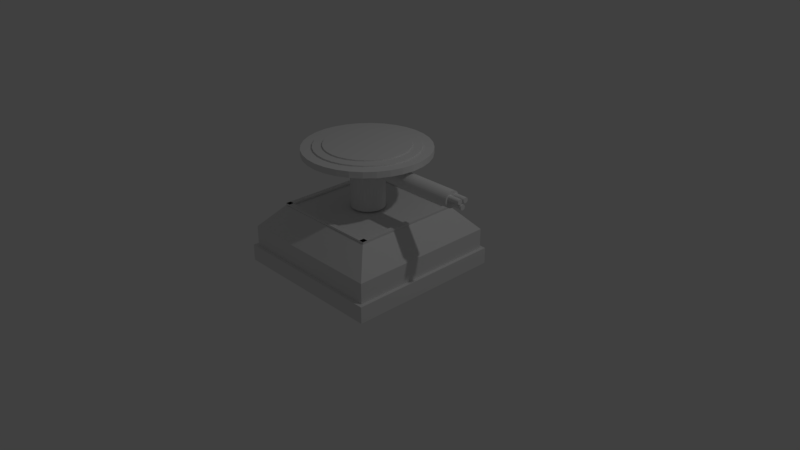 # Source: plateBasic.blend  (saved by Blender 2.78.0; exported with 4.5.12 LTS)
import bpy
from mathutils import Matrix  # noqa: F401  (used for matrix-valued properties, if any)

bpy.ops.wm.read_factory_settings(use_empty=True)
scene = bpy.context.scene
scene.name = 'Scene'

# ---- collections
col_collection_1 = bpy.data.collections.new('Collection 1'); scene.collection.children.link(col_collection_1)

# ---- materials (node trees are filled in below, after node groups)
mat_material = bpy.data.materials.new('Material')
mat_material.alpha_threshold = 0.0
mat_material.use_transparent_shadow = False
mat_material.roughness = 0.5
mat_material.line_color = (0.0, 0.0, 0.0, 1.0)

# ---- material node trees

# ---- world
world_world = bpy.data.worlds.new('World'); scene.world = world_world
world_world.color = (0.05088, 0.05088, 0.05088)
world_world.use_sun_shadow = False
world_world.sun_shadow_jitter_overblur = 0.0
world_world.cycles.sampling_method = 'MANUAL'

# ---- cameras
cam_camera = bpy.data.cameras.new('Camera')
cam_camera.clip_end = 100.0
cam_camera.lens = 35.0
cam_camera.sensor_width = 32.0
cam_camera.sensor_height = 18.0
cam_camera.ortho_scale = 7.314
cam_camera.dof.focus_distance = 0.0
cam_camera.dof.aperture_fstop = 128.0

# ---- lights
light_lamp = bpy.data.lights.new('Lamp', 'POINT')
light_lamp.transmission_factor = 0.0
light_lamp.cutoff_distance = 30.0
light_lamp.energy = 100.0
light_lamp.shadow_buffer_clip_start = 1.001
light_lamp.shadow_soft_size = 0.1
light_lamp.shadow_maximum_resolution = 0.006
light_lamp.use_absolute_resolution = True

# ---- meshes
me_cube = bpy.data.meshes.new('Cube')
me_cube.from_pydata([(1.0, 1.0, -1.0), (1.0, -1.0, -1.0), (-1.0, -1.0, -1.0), (-1.0, 1.0, -1.0), (0.7313, 0.7313, 2.297), (1.0, 1.0, 0.7313), (0.7313, -0.7313, 2.297), (1.0, -1.0, 0.7313), (-0.7313, -0.7313, 2.297), (-1.0, -1.0, 0.7313), (-0.7313, 0.7313, 2.297), (-1.0, 1.0, 0.7313)], [], [(0, 1, 2, 3), (1, 7, 9, 2), (4, 10, 8, 6), (2, 9, 11, 3), (0, 5, 7, 1), (4, 6, 7, 5), (5, 11, 10, 4), (6, 8, 9, 7), (8, 10, 11, 9), (5, 0, 3, 11)])
me_cube.materials.append(mat_material)
me_cube.use_remesh_preserve_volume = False
me_cube.use_remesh_preserve_attributes = False
me_cube.use_mirror_vertex_groups = False
me_cube.update()
me_cylinder_006 = bpy.data.meshes.new('Cylinder.006')
me_cylinder_006.from_pydata([(2.366, -0.01103, -2.77), (2.079, -0.01103, -2.77), (2.366, -0.01199, -2.883), (2.079, -0.01199, -2.883), (2.366, -0.01485, -2.991), (2.079, -0.01485, -2.991), (2.366, -0.0195, -3.091), (2.079, -0.0195, -3.091), (2.366, -0.02575, -3.178), (2.079, -0.02575, -3.178), (2.366, -0.03337, -3.25), (2.079, -0.03337, -3.25), (2.366, -0.04206, -3.304), (2.079, -0.04206, -3.304), (2.366, -0.05149, -3.336), (2.079, -0.05149, -3.336), (2.366, -0.06129, -3.347), (2.079, -0.06129, -3.347), (2.366, -0.0711, -3.336), (2.079, -0.0711, -3.336), (2.366, -0.08053, -3.304), (2.079, -0.08053, -3.304), (2.366, -0.08922, -3.25), (2.079, -0.08922, -3.25), (2.366, -0.09684, -3.178), (2.079, -0.09684, -3.178), (2.366, -0.1031, -3.091), (2.079, -0.1031, -3.091), (2.366, -0.1077, -2.991), (2.079, -0.1077, -2.991), (2.366, -0.1106, -2.883), (2.079, -0.1106, -2.883), (2.366, -0.1116, -2.77), (2.079, -0.1116, -2.77), (2.366, -0.1106, -2.658), (2.079, -0.1106, -2.658), (2.366, -0.1077, -2.549), (2.079, -0.1077, -2.549), (2.366, -0.1031, -2.449), (2.079, -0.1031, -2.449), (2.366, -0.09684, -2.362), (2.079, -0.09684, -2.362), (2.366, -0.08922, -2.29), (2.079, -0.08922, -2.29), (2.366, -0.08053, -2.237), (2.079, -0.08053, -2.237), (2.366, -0.0711, -2.204), (2.079, -0.0711, -2.204), (2.366, -0.06129, -2.193), (2.079, -0.06129, -2.193), (2.366, -0.05149, -2.204), (2.079, -0.05149, -2.204), (2.366, -0.04206, -2.237), (2.079, -0.04206, -2.237), (2.366, -0.03337, -2.29), (2.079, -0.03337, -2.29), (2.366, -0.02575, -2.362), (2.079, -0.02575, -2.362), (2.366, -0.0195, -2.449), (2.079, -0.0195, -2.449), (2.366, -0.01485, -2.549), (2.079, -0.01485, -2.549), (2.366, -0.01199, -2.658), (2.079, -0.01199, -2.658), (0.0, 1.0, -1.0), (0.0, 1.0, 1.0), (0.1951, 0.9808, -1.0), (0.1951, 0.9808, 1.0), (0.3827, 0.9239, -1.0), (0.3827, 0.9239, 1.0), (0.5556, 0.8315, -1.0), (0.5556, 0.8315, 1.0), (0.7071, 0.7071, -1.0), (0.7071, 0.7071, 1.0), (0.8315, 0.5556, -1.0), (0.8315, 0.5556, 1.0), (0.9239, 0.3827, -1.0), (0.9239, 0.3827, 1.0), (0.9808, 0.1951, -1.0), (0.9808, 0.1951, 1.0), (1.0, 7.55e-08, -1.0), (1.0, 7.55e-08, 1.0), (0.9808, -0.1951, -1.0), (0.9808, -0.1951, 1.0), (0.9239, -0.3827, -1.0), (0.9239, -0.3827, 1.0), (0.8315, -0.5556, -1.0), (0.8315, -0.5556, 1.0), (0.7071, -0.7071, -1.0), (0.7071, -0.7071, 1.0), (0.5556, -0.8315, -1.0), (0.5556, -0.8315, 1.0), (0.3827, -0.9239, -1.0), (0.3827, -0.9239, 1.0), (0.1951, -0.9808, -1.0), (0.1951, -0.9808, 1.0), (-3.258e-07, -1.0, -1.0), (-3.258e-07, -1.0, 1.0), (-0.1951, -0.9808, -1.0), (-0.1951, -0.9808, 1.0), (-0.3827, -0.9239, -1.0), (-0.3827, -0.9239, 1.0), (-0.5556, -0.8315, -1.0), (-0.5556, -0.8315, 1.0), (-0.7071, -0.7071, -1.0), (-0.7071, -0.7071, 1.0), (-0.8315, -0.5556, -1.0), (-0.8315, -0.5556, 1.0), (-0.9239, -0.3827, -1.0), (-0.9239, -0.3827, 1.0), (-0.9808, -0.1951, -1.0), (-0.9808, -0.1951, 1.0), (-1.0, 9.656e-07, -1.0), (-1.0, 9.656e-07, 1.0), (-0.9808, 0.1951, -1.0), (-0.9808, 0.1951, 1.0), (-0.9239, 0.3827, -1.0), (-0.9239, 0.3827, 1.0), (-0.8315, 0.5556, -1.0), (-0.8315, 0.5556, 1.0), (-0.7071, 0.7071, -1.0), (-0.7071, 0.7071, 1.0), (-0.5556, 0.8315, -1.0), (-0.5556, 0.8315, 1.0), (-0.3827, 0.9239, -1.0), (-0.3827, 0.9239, 1.0), (-0.1951, 0.9808, -1.0), (-0.1951, 0.9808, 1.0), (2.369, 0.1186, -2.831), (2.082, 0.1186, -2.831), (2.369, 0.1176, -2.943), (2.082, 0.1176, -2.943), (2.369, 0.1147, -3.052), (2.082, 0.1147, -3.052), (2.369, 0.1101, -3.152), (2.082, 0.1101, -3.152), (2.369, 0.1038, -3.239), (2.082, 0.1038, -3.239), (2.369, 0.09622, -3.311), (2.082, 0.09622, -3.311), (2.369, 0.08753, -3.364), (2.082, 0.08753, -3.364), (2.369, 0.0781, -3.397), (2.082, 0.0781, -3.397), (2.369, 0.06829, -3.408), (2.082, 0.06829, -3.408), (2.369, 0.05849, -3.397), (2.082, 0.05849, -3.397), (2.369, 0.04906, -3.364), (2.082, 0.04906, -3.364), (2.369, 0.04037, -3.311), (2.082, 0.04037, -3.311), (2.369, 0.03275, -3.239), (2.082, 0.03275, -3.239), (2.369, 0.0265, -3.152), (2.082, 0.0265, -3.152), (2.369, 0.02185, -3.052), (2.082, 0.02185, -3.052), (2.369, 0.01899, -2.943), (2.082, 0.01899, -2.943), (2.369, 0.01803, -2.831), (2.082, 0.01803, -2.831), (2.369, 0.01899, -2.718), (2.082, 0.01899, -2.718), (2.369, 0.02185, -2.61), (2.082, 0.02185, -2.61), (2.369, 0.0265, -2.51), (2.082, 0.0265, -2.51), (2.369, 0.03275, -2.423), (2.082, 0.03275, -2.423), (2.369, 0.04037, -2.351), (2.082, 0.04037, -2.351), (2.369, 0.04906, -2.298), (2.082, 0.04906, -2.298), (2.369, 0.05849, -2.265), (2.082, 0.05849, -2.265), (2.369, 0.06829, -2.254), (2.082, 0.06829, -2.254), (2.369, 0.0781, -2.265), (2.082, 0.0781, -2.265), (2.369, 0.08753, -2.298), (2.082, 0.08753, -2.298), (2.369, 0.09622, -2.351), (2.082, 0.09622, -2.351), (2.369, 0.1038, -2.423), (2.082, 0.1038, -2.423), (2.369, 0.1101, -2.51), (2.082, 0.1101, -2.51), (2.369, 0.1147, -2.61), (2.082, 0.1147, -2.61), (2.369, 0.1176, -2.718), (2.082, 0.1176, -2.718), (2.369, 0.05317, -4.125), (2.082, 0.05317, -4.125), (2.369, 0.0522, -4.237), (2.082, 0.0522, -4.237), (2.369, 0.04934, -4.346), (2.082, 0.04934, -4.346), (2.369, 0.0447, -4.445), (2.082, 0.0447, -4.445), (2.369, 0.03845, -4.533), (2.082, 0.03845, -4.533), (2.369, 0.03083, -4.605), (2.082, 0.03083, -4.605), (2.369, 0.02214, -4.658), (2.082, 0.02214, -4.658), (2.369, 0.01271, -4.691), (2.082, 0.01271, -4.691), (2.369, 0.002902, -4.702), (2.082, 0.002902, -4.702), (2.369, -0.006905, -4.691), (2.082, -0.006905, -4.691), (2.369, -0.01633, -4.658), (2.082, -0.01633, -4.658), (2.369, -0.02502, -4.605), (2.082, -0.02502, -4.605), (2.369, -0.03264, -4.533), (2.082, -0.03264, -4.533), (2.369, -0.03889, -4.445), (2.082, -0.03889, -4.445), (2.369, -0.04354, -4.346), (2.082, -0.04354, -4.346), (2.369, -0.0464, -4.237), (2.082, -0.0464, -4.237), (2.369, -0.04736, -4.125), (2.082, -0.04736, -4.125), (2.369, -0.0464, -4.012), (2.082, -0.0464, -4.012), (2.369, -0.04354, -3.904), (2.082, -0.04354, -3.904), (2.369, -0.03889, -3.804), (2.082, -0.03889, -3.804), (2.369, -0.03264, -3.716), (2.082, -0.03264, -3.716), (2.369, -0.02502, -3.645), (2.082, -0.02502, -3.645), (2.369, -0.01633, -3.591), (2.082, -0.01633, -3.591), (2.369, -0.006905, -3.558), (2.082, -0.006905, -3.558), (2.369, 0.002902, -3.547), (2.082, 0.002902, -3.547), (2.369, 0.01271, -3.558), (2.082, 0.01271, -3.558), (2.369, 0.02214, -3.591), (2.082, 0.02214, -3.591), (2.369, 0.03083, -3.645), (2.082, 0.03083, -3.645), (2.369, 0.03845, -3.716), (2.082, 0.03845, -3.716), (2.369, 0.0447, -3.804), (2.082, 0.0447, -3.804), (2.369, 0.04934, -3.904), (2.082, 0.04934, -3.904), (2.369, 0.0522, -4.012), (2.082, 0.0522, -4.012)], [], [(0, 2, 3, 1), (2, 4, 5, 3), (4, 6, 7, 5), (6, 8, 9, 7), (8, 10, 11, 9), (10, 12, 13, 11), (12, 14, 15, 13), (14, 16, 17, 15), (16, 18, 19, 17), (18, 20, 21, 19), (20, 22, 23, 21), (22, 24, 25, 23), (24, 26, 27, 25), (26, 28, 29, 27), (28, 30, 31, 29), (30, 32, 33, 31), (32, 34, 35, 33), (34, 36, 37, 35), (36, 38, 39, 37), (38, 40, 41, 39), (40, 42, 43, 41), (42, 44, 45, 43), (44, 46, 47, 45), (46, 48, 49, 47), (48, 50, 51, 49), (50, 52, 53, 51), (52, 54, 55, 53), (54, 56, 57, 55), (56, 58, 59, 57), (58, 60, 61, 59), (3, 5, 7, 9, 11, 13, 15, 17, 19, 21, 23, 25, 27, 29, 31, 33, 35, 37, 39, 41, 43, 45, 47, 49, 51, 53, 55, 57, 59, 61, 63, 1), (60, 62, 63, 61), (62, 0, 1, 63), (0, 62, 60, 58, 56, 54, 52, 50, 48, 46, 44, 42, 40, 38, 36, 34, 32, 30, 28, 26, 24, 22, 20, 18, 16, 14, 12, 10, 8, 6, 4, 2), (64, 65, 67, 66), (66, 67, 69, 68), (68, 69, 71, 70), (70, 71, 73, 72), (72, 73, 75, 74), (74, 75, 77, 76), (76, 77, 79, 78), (78, 79, 81, 80), (80, 81, 83, 82), (82, 83, 85, 84), (84, 85, 87, 86), (86, 87, 89, 88), (88, 89, 91, 90), (90, 91, 93, 92), (92, 93, 95, 94), (94, 95, 97, 96), (96, 97, 99, 98), (98, 99, 101, 100), (100, 101, 103, 102), (102, 103, 105, 104), (104, 105, 107, 106), (106, 107, 109, 108), (108, 109, 111, 110), (110, 111, 113, 112), (112, 113, 115, 114), (114, 115, 117, 116), (116, 117, 119, 118), (118, 119, 121, 120), (120, 121, 123, 122), (122, 123, 125, 124), (67, 65, 127, 125, 123, 121, 119, 117, 115, 113, 111, 109, 107, 105, 103, 101, 99, 97, 95, 93, 91, 89, 87, 85, 83, 81, 79, 77, 75, 73, 71, 69), (124, 125, 127, 126), (126, 127, 65, 64), (64, 66, 68, 70, 72, 74, 76, 78, 80, 82, 84, 86, 88, 90, 92, 94, 96, 98, 100, 102, 104, 106, 108, 110, 112, 114, 116, 118, 120, 122, 124, 126), (128, 130, 131, 129), (130, 132, 133, 131), (132, 134, 135, 133), (134, 136, 137, 135), (136, 138, 139, 137), (138, 140, 141, 139), (140, 142, 143, 141), (142, 144, 145, 143), (144, 146, 147, 145), (146, 148, 149, 147), (148, 150, 151, 149), (150, 152, 153, 151), (152, 154, 155, 153), (154, 156, 157, 155), (156, 158, 159, 157), (158, 160, 161, 159), (160, 162, 163, 161), (162, 164, 165, 163), (164, 166, 167, 165), (166, 168, 169, 167), (168, 170, 171, 169), (170, 172, 173, 171), (172, 174, 175, 173), (174, 176, 177, 175), (176, 178, 179, 177), (178, 180, 181, 179), (180, 182, 183, 181), (182, 184, 185, 183), (184, 186, 187, 185), (186, 188, 189, 187), (131, 133, 135, 137, 139, 141, 143, 145, 147, 149, 151, 153, 155, 157, 159, 161, 163, 165, 167, 169, 171, 173, 175, 177, 179, 181, 183, 185, 187, 189, 191, 129), (188, 190, 191, 189), (190, 128, 129, 191), (128, 190, 188, 186, 184, 182, 180, 178, 176, 174, 172, 170, 168, 166, 164, 162, 160, 158, 156, 154, 152, 150, 148, 146, 144, 142, 140, 138, 136, 134, 132, 130), (192, 194, 195, 193), (194, 196, 197, 195), (196, 198, 199, 197), (198, 200, 201, 199), (200, 202, 203, 201), (202, 204, 205, 203), (204, 206, 207, 205), (206, 208, 209, 207), (208, 210, 211, 209), (210, 212, 213, 211), (212, 214, 215, 213), (214, 216, 217, 215), (216, 218, 219, 217), (218, 220, 221, 219), (220, 222, 223, 221), (222, 224, 225, 223), (224, 226, 227, 225), (226, 228, 229, 227), (228, 230, 231, 229), (230, 232, 233, 231), (232, 234, 235, 233), (234, 236, 237, 235), (236, 238, 239, 237), (238, 240, 241, 239), (240, 242, 243, 241), (242, 244, 245, 243), (244, 246, 247, 245), (246, 248, 249, 247), (248, 250, 251, 249), (250, 252, 253, 251), (195, 197, 199, 201, 203, 205, 207, 209, 211, 213, 215, 217, 219, 221, 223, 225, 227, 229, 231, 233, 235, 237, 239, 241, 243, 245, 247, 249, 251, 253, 255, 193), (252, 254, 255, 253), (254, 192, 193, 255), (192, 254, 252, 250, 248, 246, 244, 242, 240, 238, 236, 234, 232, 230, 228, 226, 224, 222, 220, 218, 216, 214, 212, 210, 208, 206, 204, 202, 200, 198, 196, 194)])
me_cylinder_006.use_remesh_preserve_volume = False
me_cylinder_006.use_remesh_preserve_attributes = False
me_cylinder_006.use_mirror_vertex_groups = False
me_cylinder_006.update()
me_cylinder_007 = bpy.data.meshes.new('Cylinder.007')
me_cylinder_007.from_pydata([(2.609, 0.1935, -2.579), (-0.09677, 0.1935, -2.579), (2.609, 0.1898, -2.853), (-0.09677, 0.1898, -2.853), (2.609, 0.1788, -3.116), (-0.09677, 0.1788, -3.116), (2.609, 0.1609, -3.359), (-0.09677, 0.1609, -3.359), (2.609, 0.1368, -3.571), (-0.09677, 0.1368, -3.571), (2.609, 0.1075, -3.746), (-0.09677, 0.1075, -3.746), (2.609, 0.07406, -3.875), (-0.09677, 0.07406, -3.875), (2.609, 0.03775, -3.955), (-0.09677, 0.03775, -3.955), (2.609, 1.461e-08, -3.982), (-0.09677, 1.461e-08, -3.982), (2.609, -0.03775, -3.955), (-0.09677, -0.03775, -3.955), (2.609, -0.07406, -3.875), (-0.09677, -0.07406, -3.875), (2.609, -0.1075, -3.746), (-0.09677, -0.1075, -3.746), (2.609, -0.1368, -3.571), (-0.09677, -0.1368, -3.571), (2.609, -0.1609, -3.359), (-0.09677, -0.1609, -3.359), (2.609, -0.1788, -3.116), (-0.09677, -0.1788, -3.116), (2.609, -0.1898, -2.853), (-0.09677, -0.1898, -2.853), (2.609, -0.1935, -2.579), (-0.09677, -0.1935, -2.579), (2.609, -0.1898, -2.306), (-0.09677, -0.1898, -2.306), (2.609, -0.1788, -2.043), (-0.09677, -0.1788, -2.043), (2.609, -0.1609, -1.8), (-0.09677, -0.1609, -1.8), (2.609, -0.1368, -1.588), (-0.09677, -0.1368, -1.588), (2.609, -0.1075, -1.413), (-0.09677, -0.1075, -1.413), (2.609, -0.07406, -1.283), (-0.09677, -0.07406, -1.283), (2.609, -0.03775, -1.204), (-0.09677, -0.03775, -1.204), (2.609, 1.869e-07, -1.177), (-0.09677, 1.869e-07, -1.177), (2.609, 0.03775, -1.204), (-0.09677, 0.03775, -1.204), (2.609, 0.07406, -1.283), (-0.09677, 0.07406, -1.283), (2.609, 0.1075, -1.413), (-0.09677, 0.1075, -1.413), (2.609, 0.1368, -1.588), (-0.09677, 0.1368, -1.588), (2.609, 0.1609, -1.8), (-0.09677, 0.1609, -1.8), (2.609, 0.1788, -2.043), (-0.09677, 0.1788, -2.043), (2.609, 0.1898, -2.306), (-0.09677, 0.1898, -2.306), (0.0, 0.401, -9.843), (0.0, 0.401, -4.029), (0.07824, 0.3933, -9.843), (0.07824, 0.3933, -4.029), (0.1535, 0.3705, -9.843), (0.1535, 0.3705, -4.029), (0.2228, 0.3334, -9.843), (0.2228, 0.3334, -4.029), (0.2836, 0.2836, -9.843), (0.2836, 0.2836, -4.029), (0.3334, 0.2228, -9.843), (0.3334, 0.2228, -4.029), (0.3705, 0.1535, -9.843), (0.3705, 0.1535, -4.029), (0.3933, 0.07824, -9.843), (0.3933, 0.07824, -4.029), (0.401, 3.028e-08, -9.843), (0.401, 3.028e-08, -4.029), (0.3933, -0.07824, -9.843), (0.3933, -0.07824, -4.029), (0.3705, -0.1535, -9.843), (0.3705, -0.1535, -4.029), (0.3334, -0.2228, -9.843), (0.3334, -0.2228, -4.029), (0.2836, -0.2836, -9.843), (0.2836, -0.2836, -4.029), (0.2228, -0.3334, -9.843), (0.2228, -0.3334, -4.029), (0.1535, -0.3705, -9.843), (0.1535, -0.3705, -4.029), (0.07824, -0.3933, -9.843), (0.07824, -0.3933, -4.029), (-1.307e-07, -0.401, -9.843), (-1.307e-07, -0.401, -4.029), (-0.07824, -0.3933, -9.843), (-0.07824, -0.3933, -4.029), (-0.1535, -0.3705, -9.843), (-0.1535, -0.3705, -4.029), (-0.2228, -0.3334, -9.843), (-0.2228, -0.3334, -4.029), (-0.2836, -0.2836, -9.843), (-0.2836, -0.2836, -4.029), (-0.3334, -0.2228, -9.843), (-0.3334, -0.2228, -4.029), (-0.3705, -0.1535, -9.843), (-0.3705, -0.1535, -4.029), (-0.3933, -0.07824, -9.843), (-0.3933, -0.07824, -4.029), (-0.401, 3.872e-07, -9.843), (-0.401, 3.872e-07, -4.029), (-0.3933, 0.07824, -9.843), (-0.3933, 0.07824, -4.029), (-0.3705, 0.1535, -9.843), (-0.3705, 0.1535, -4.029), (-0.3334, 0.2228, -9.843), (-0.3334, 0.2228, -4.029), (-0.2836, 0.2836, -9.843), (-0.2836, 0.2836, -4.029), (-0.2228, 0.3334, -9.843), (-0.2228, 0.3334, -4.029), (-0.1535, 0.3705, -9.843), (-0.1535, 0.3705, -4.029), (-0.07823, 0.3933, -9.843), (-0.07823, 0.3933, -4.029), (0.0, 0.2385, -4.308), (0.0, 0.2385, -0.8509), (0.04652, 0.2339, -4.308), (0.04652, 0.2339, -0.8509), (0.09126, 0.2203, -4.308), (0.09126, 0.2203, -0.8509), (0.1325, 0.1983, -4.308), (0.1325, 0.1983, -0.8509), (0.1686, 0.1686, -4.308), (0.1686, 0.1686, -0.8509), (0.1983, 0.1325, -4.308), (0.1983, 0.1325, -0.8509), (0.2203, 0.09126, -4.308), (0.2203, 0.09126, -0.8509), (0.2339, 0.04652, -4.308), (0.2339, 0.04652, -0.8509), (0.2385, 1.8e-08, -4.308), (0.2385, 1.8e-08, -0.8509), (0.2339, -0.04652, -4.308), (0.2339, -0.04652, -0.8509), (0.2203, -0.09126, -4.308), (0.2203, -0.09126, -0.8509), (0.1983, -0.1325, -4.308), (0.1983, -0.1325, -0.8509), (0.1686, -0.1686, -4.308), (0.1686, -0.1686, -0.8509), (0.1325, -0.1983, -4.308), (0.1325, -0.1983, -0.8509), (0.09126, -0.2203, -4.308), (0.09126, -0.2203, -0.8509), (0.04652, -0.2339, -4.308), (0.04652, -0.2339, -0.8509), (-7.77e-08, -0.2385, -4.308), (-7.77e-08, -0.2385, -0.8509), (-0.04652, -0.2339, -4.308), (-0.04652, -0.2339, -0.8509), (-0.09126, -0.2203, -4.308), (-0.09126, -0.2203, -0.8509), (-0.1325, -0.1983, -4.308), (-0.1325, -0.1983, -0.8509), (-0.1686, -0.1686, -4.308), (-0.1686, -0.1686, -0.8509), (-0.1983, -0.1325, -4.308), (-0.1983, -0.1325, -0.8509), (-0.2203, -0.09126, -4.308), (-0.2203, -0.09126, -0.8509), (-0.2339, -0.04652, -4.308), (-0.2339, -0.04652, -0.8509), (-0.2385, 2.303e-07, -4.308), (-0.2385, 2.303e-07, -0.8509), (-0.2339, 0.04652, -4.308), (-0.2339, 0.04652, -0.8509), (-0.2203, 0.09126, -4.308), (-0.2203, 0.09126, -0.8509), (-0.1983, 0.1325, -4.308), (-0.1983, 0.1325, -0.8509), (-0.1686, 0.1686, -4.308), (-0.1686, 0.1686, -0.8509), (-0.1325, 0.1983, -4.308), (-0.1325, 0.1983, -0.8509), (-0.09126, 0.2203, -4.308), (-0.09126, 0.2203, -0.8509), (-0.04652, 0.2339, -4.308), (-0.04652, 0.2339, -0.8509), (0.0, 1.489, -0.5321), (0.0, 1.489, 0.5321), (0.2904, 1.46, -0.5321), (0.2904, 1.46, 0.5321), (0.5697, 1.375, -0.5321), (0.5697, 1.375, 0.5321), (0.827, 1.238, -0.5321), (0.827, 1.238, 0.5321), (1.053, 1.053, -0.5321), (1.053, 1.053, 0.5321), (1.238, 0.827, -0.5321), (1.238, 0.827, 0.5321), (1.375, 0.5697, -0.5321), (1.375, 0.5697, 0.5321), (1.46, 0.2904, -0.5321), (1.46, 0.2904, 0.5321), (1.489, 1.124e-07, -0.5321), (1.489, 1.124e-07, 0.5321), (1.46, -0.2904, -0.5321), (1.46, -0.2904, 0.5321), (1.375, -0.5697, -0.5321), (1.375, -0.5697, 0.5321), (1.238, -0.827, -0.5321), (1.238, -0.827, 0.5321), (1.053, -1.053, -0.5321), (1.053, -1.053, 0.5321), (0.827, -1.238, -0.5321), (0.827, -1.238, 0.5321), (0.5697, -1.375, -0.5321), (0.5697, -1.375, 0.5321), (0.2904, -1.46, -0.5321), (0.2904, -1.46, 0.5321), (-4.851e-07, -1.489, -0.5321), (-4.851e-07, -1.489, 0.5321), (-0.2904, -1.46, -0.5321), (-0.2904, -1.46, 0.5321), (-0.5697, -1.375, -0.5321), (-0.5697, -1.375, 0.5321), (-0.827, -1.238, -0.5321), (-0.827, -1.238, 0.5321), (-1.053, -1.053, -0.5321), (-1.053, -1.053, 0.5321), (-1.238, -0.827, -0.5321), (-1.238, -0.827, 0.5321), (-1.375, -0.5697, -0.5321), (-1.375, -0.5697, 0.5321), (-1.46, -0.2904, -0.5321), (-1.46, -0.2904, 0.5321), (-1.489, 1.437e-06, -0.5321), (-1.489, 1.437e-06, 0.5321), (-1.46, 0.2904, -0.5321), (-1.46, 0.2904, 0.5321), (-1.375, 0.5697, -0.5321), (-1.375, 0.5697, 0.5321), (-1.238, 0.827, -0.5321), (-1.238, 0.827, 0.5321), (-1.053, 1.053, -0.5321), (-1.053, 1.053, 0.5321), (-0.827, 1.238, -0.5321), (-0.827, 1.238, 0.5321), (-0.5697, 1.375, -0.5321), (-0.5697, 1.375, 0.5321), (-0.2904, 1.46, -0.5321), (-0.2904, 1.46, 0.5321), (0.0, 1.0, -1.0), (0.0, 1.0, 1.0), (0.1951, 0.9808, -1.0), (0.1951, 0.9808, 1.0), (0.3827, 0.9239, -1.0), (0.3827, 0.9239, 1.0), (0.5556, 0.8315, -1.0), (0.5556, 0.8315, 1.0), (0.7071, 0.7071, -1.0), (0.7071, 0.7071, 1.0), (0.8315, 0.5556, -1.0), (0.8315, 0.5556, 1.0), (0.9239, 0.3827, -1.0), (0.9239, 0.3827, 1.0), (0.9808, 0.1951, -1.0), (0.9808, 0.1951, 1.0), (1.0, 7.55e-08, -1.0), (1.0, 7.55e-08, 1.0), (0.9808, -0.1951, -1.0), (0.9808, -0.1951, 1.0), (0.9239, -0.3827, -1.0), (0.9239, -0.3827, 1.0), (0.8315, -0.5556, -1.0), (0.8315, -0.5556, 1.0), (0.7071, -0.7071, -1.0), (0.7071, -0.7071, 1.0), (0.5556, -0.8315, -1.0), (0.5556, -0.8315, 1.0), (0.3827, -0.9239, -1.0), (0.3827, -0.9239, 1.0), (0.1951, -0.9808, -1.0), (0.1951, -0.9808, 1.0), (-3.258e-07, -1.0, -1.0), (-3.258e-07, -1.0, 1.0), (-0.1951, -0.9808, -1.0), (-0.1951, -0.9808, 1.0), (-0.3827, -0.9239, -1.0), (-0.3827, -0.9239, 1.0), (-0.5556, -0.8315, -1.0), (-0.5556, -0.8315, 1.0), (-0.7071, -0.7071, -1.0), (-0.7071, -0.7071, 1.0), (-0.8315, -0.5556, -1.0), (-0.8315, -0.5556, 1.0), (-0.9239, -0.3827, -1.0), (-0.9239, -0.3827, 1.0), (-0.9808, -0.1951, -1.0), (-0.9808, -0.1951, 1.0), (-1.0, 9.656e-07, -1.0), (-1.0, 9.656e-07, 1.0), (-0.9808, 0.1951, -1.0), (-0.9808, 0.1951, 1.0), (-0.9239, 0.3827, -1.0), (-0.9239, 0.3827, 1.0), (-0.8315, 0.5556, -1.0), (-0.8315, 0.5556, 1.0), (-0.7071, 0.7071, -1.0), (-0.7071, 0.7071, 1.0), (-0.5556, 0.8315, -1.0), (-0.5556, 0.8315, 1.0), (-0.3827, 0.9239, -1.0), (-0.3827, 0.9239, 1.0), (-0.1951, 0.9808, -1.0), (-0.1951, 0.9808, 1.0)], [], [(0, 2, 3, 1), (2, 4, 5, 3), (4, 6, 7, 5), (6, 8, 9, 7), (8, 10, 11, 9), (10, 12, 13, 11), (12, 14, 15, 13), (14, 16, 17, 15), (16, 18, 19, 17), (18, 20, 21, 19), (20, 22, 23, 21), (22, 24, 25, 23), (24, 26, 27, 25), (26, 28, 29, 27), (28, 30, 31, 29), (30, 32, 33, 31), (32, 34, 35, 33), (34, 36, 37, 35), (36, 38, 39, 37), (38, 40, 41, 39), (40, 42, 43, 41), (42, 44, 45, 43), (44, 46, 47, 45), (46, 48, 49, 47), (48, 50, 51, 49), (50, 52, 53, 51), (52, 54, 55, 53), (54, 56, 57, 55), (56, 58, 59, 57), (58, 60, 61, 59), (3, 5, 7, 9, 11, 13, 15, 17, 19, 21, 23, 25, 27, 29, 31, 33, 35, 37, 39, 41, 43, 45, 47, 49, 51, 53, 55, 57, 59, 61, 63, 1), (60, 62, 63, 61), (62, 0, 1, 63), (0, 62, 60, 58, 56, 54, 52, 50, 48, 46, 44, 42, 40, 38, 36, 34, 32, 30, 28, 26, 24, 22, 20, 18, 16, 14, 12, 10, 8, 6, 4, 2), (64, 65, 67, 66), (66, 67, 69, 68), (68, 69, 71, 70), (70, 71, 73, 72), (72, 73, 75, 74), (74, 75, 77, 76), (76, 77, 79, 78), (78, 79, 81, 80), (80, 81, 83, 82), (82, 83, 85, 84), (84, 85, 87, 86), (86, 87, 89, 88), (88, 89, 91, 90), (90, 91, 93, 92), (92, 93, 95, 94), (94, 95, 97, 96), (96, 97, 99, 98), (98, 99, 101, 100), (100, 101, 103, 102), (102, 103, 105, 104), (104, 105, 107, 106), (106, 107, 109, 108), (108, 109, 111, 110), (110, 111, 113, 112), (112, 113, 115, 114), (114, 115, 117, 116), (116, 117, 119, 118), (118, 119, 121, 120), (120, 121, 123, 122), (122, 123, 125, 124), (67, 65, 127, 125, 123, 121, 119, 117, 115, 113, 111, 109, 107, 105, 103, 101, 99, 97, 95, 93, 91, 89, 87, 85, 83, 81, 79, 77, 75, 73, 71, 69), (124, 125, 127, 126), (126, 127, 65, 64), (64, 66, 68, 70, 72, 74, 76, 78, 80, 82, 84, 86, 88, 90, 92, 94, 96, 98, 100, 102, 104, 106, 108, 110, 112, 114, 116, 118, 120, 122, 124, 126), (128, 129, 131, 130), (130, 131, 133, 132), (132, 133, 135, 134), (134, 135, 137, 136), (136, 137, 139, 138), (138, 139, 141, 140), (140, 141, 143, 142), (142, 143, 145, 144), (144, 145, 147, 146), (146, 147, 149, 148), (148, 149, 151, 150), (150, 151, 153, 152), (152, 153, 155, 154), (154, 155, 157, 156), (156, 157, 159, 158), (158, 159, 161, 160), (160, 161, 163, 162), (162, 163, 165, 164), (164, 165, 167, 166), (166, 167, 169, 168), (168, 169, 171, 170), (170, 171, 173, 172), (172, 173, 175, 174), (174, 175, 177, 176), (176, 177, 179, 178), (178, 179, 181, 180), (180, 181, 183, 182), (182, 183, 185, 184), (184, 185, 187, 186), (186, 187, 189, 188), (131, 129, 191, 189, 187, 185, 183, 181, 179, 177, 175, 173, 171, 169, 167, 165, 163, 161, 159, 157, 155, 153, 151, 149, 147, 145, 143, 141, 139, 137, 135, 133), (188, 189, 191, 190), (190, 191, 129, 128), (128, 130, 132, 134, 136, 138, 140, 142, 144, 146, 148, 150, 152, 154, 156, 158, 160, 162, 164, 166, 168, 170, 172, 174, 176, 178, 180, 182, 184, 186, 188, 190), (192, 193, 195, 194), (194, 195, 197, 196), (196, 197, 199, 198), (198, 199, 201, 200), (200, 201, 203, 202), (202, 203, 205, 204), (204, 205, 207, 206), (206, 207, 209, 208), (208, 209, 211, 210), (210, 211, 213, 212), (212, 213, 215, 214), (214, 215, 217, 216), (216, 217, 219, 218), (218, 219, 221, 220), (220, 221, 223, 222), (222, 223, 225, 224), (224, 225, 227, 226), (226, 227, 229, 228), (228, 229, 231, 230), (230, 231, 233, 232), (232, 233, 235, 234), (234, 235, 237, 236), (236, 237, 239, 238), (238, 239, 241, 240), (240, 241, 243, 242), (242, 243, 245, 244), (244, 245, 247, 246), (246, 247, 249, 248), (248, 249, 251, 250), (250, 251, 253, 252), (195, 193, 255, 253, 251, 249, 247, 245, 243, 241, 239, 237, 235, 233, 231, 229, 227, 225, 223, 221, 219, 217, 215, 213, 211, 209, 207, 205, 203, 201, 199, 197), (252, 253, 255, 254), (254, 255, 193, 192), (192, 194, 196, 198, 200, 202, 204, 206, 208, 210, 212, 214, 216, 218, 220, 222, 224, 226, 228, 230, 232, 234, 236, 238, 240, 242, 244, 246, 248, 250, 252, 254), (256, 257, 259, 258), (258, 259, 261, 260), (260, 261, 263, 262), (262, 263, 265, 264), (264, 265, 267, 266), (266, 267, 269, 268), (268, 269, 271, 270), (270, 271, 273, 272), (272, 273, 275, 274), (274, 275, 277, 276), (276, 277, 279, 278), (278, 279, 281, 280), (280, 281, 283, 282), (282, 283, 285, 284), (284, 285, 287, 286), (286, 287, 289, 288), (288, 289, 291, 290), (290, 291, 293, 292), (292, 293, 295, 294), (294, 295, 297, 296), (296, 297, 299, 298), (298, 299, 301, 300), (300, 301, 303, 302), (302, 303, 305, 304), (304, 305, 307, 306), (306, 307, 309, 308), (308, 309, 311, 310), (310, 311, 313, 312), (312, 313, 315, 314), (314, 315, 317, 316), (259, 257, 319, 317, 315, 313, 311, 309, 307, 305, 303, 301, 299, 297, 295, 293, 291, 289, 287, 285, 283, 281, 279, 277, 275, 273, 271, 269, 267, 265, 263, 261), (316, 317, 319, 318), (318, 319, 257, 256), (256, 258, 260, 262, 264, 266, 268, 270, 272, 274, 276, 278, 280, 282, 284, 286, 288, 290, 292, 294, 296, 298, 300, 302, 304, 306, 308, 310, 312, 314, 316, 318)])
me_cylinder_007.use_remesh_preserve_volume = False
me_cylinder_007.use_remesh_preserve_attributes = False
me_cylinder_007.use_mirror_vertex_groups = False
me_cylinder_007.update()
me_cube_005 = bpy.data.meshes.new('Cube.005')
me_cube_005.from_pydata([(-1.439, -53.41, -62.79), (-1.439, -53.41, -45.68), (-1.439, 10.7, -62.79), (-1.439, 10.7, -45.68), (1.433, -53.41, -62.79), (1.433, -53.41, -45.68), (1.433, 10.7, -62.79), (1.433, 10.7, -45.68), (-1.0, -1.0, -1.0), (-1.0, -1.0, 1.0), (-1.0, 1.0, -1.0), (-1.0, 1.0, 1.0), (1.0, -1.0, -1.0), (1.0, -1.0, 1.0), (1.0, 1.0, -1.0), (1.0, 1.0, 1.0), (-1.0, -43.57, -1.0), (-1.0, -43.57, 1.0), (-1.0, -41.57, -1.0), (-1.0, -41.57, 1.0), (1.0, -43.57, -1.0), (1.0, -43.57, 1.0), (1.0, -41.57, -1.0), (1.0, -41.57, 1.0), (-0.9117, -43.58, -1.0), (-0.9117, -43.58, 1.0), (-1.001, -43.58, -1.0), (-1.001, -43.58, 1.0), (-0.9117, 1.064, -1.0), (-0.9117, 1.064, 1.0), (-1.001, 1.064, -1.0), (-1.001, 1.064, 1.0), (1.002, -43.58, -1.0), (1.002, -43.58, 1.0), (0.9121, -43.58, -1.0), (0.9121, -43.58, 1.0), (1.002, 1.064, -1.0), (1.002, 1.064, 1.0), (0.9121, 1.064, -1.0), (0.9121, 1.064, 1.0)], [], [(0, 1, 3, 2), (2, 3, 7, 6), (6, 7, 5, 4), (4, 5, 1, 0), (2, 6, 4, 0), (7, 3, 1, 5), (8, 9, 11, 10), (10, 11, 15, 14), (14, 15, 13, 12), (12, 13, 9, 8), (10, 14, 12, 8), (15, 11, 9, 13), (16, 17, 19, 18), (18, 19, 23, 22), (22, 23, 21, 20), (20, 21, 17, 16), (18, 22, 20, 16), (23, 19, 17, 21), (24, 25, 27, 26), (26, 27, 31, 30), (30, 31, 29, 28), (28, 29, 25, 24), (26, 30, 28, 24), (31, 27, 25, 29), (32, 33, 35, 34), (34, 35, 39, 38), (38, 39, 37, 36), (36, 37, 33, 32), (34, 38, 36, 32), (39, 35, 33, 37)])
me_cube_005.use_remesh_preserve_volume = False
me_cube_005.use_remesh_preserve_attributes = False
me_cube_005.use_mirror_vertex_groups = False
me_cube_005.update()

# ---- objects
ob_cube = bpy.data.objects.new('Cube', me_cube)
ob_lamp = bpy.data.objects.new('Lamp', light_lamp)
ob_camera = bpy.data.objects.new('Camera', cam_camera)
ob_cylinder_006 = bpy.data.objects.new('Cylinder.006', me_cylinder_006)
ob_cylinder_007 = bpy.data.objects.new('Cylinder.007', me_cylinder_007)
ob_cube_003 = bpy.data.objects.new('Cube.003', me_cube_005)

# ---- transforms, parenting, visibility, modifiers, constraints
ob_cube.location = (0.0, 0.0, 0.4325)
ob_cube.scale = (1.0, 1.0, 0.1918)
ob_cube.lock_rotations_4d = False
ob_cube.empty_display_type = 'ARROWS'
ob_cube.lineart.crease_threshold = 0.0
ob_lamp.location = (4.076, 1.005, 6.1)
ob_lamp.rotation_euler = (0.6503, 0.05522, 1.866)
ob_lamp.lock_rotations_4d = False
ob_lamp.empty_display_type = 'ARROWS'
ob_lamp.color = (0.0, 0.0, 0.0, 0.0)
ob_lamp.lineart.crease_threshold = 0.0
ob_camera.location = (7.481, -6.508, 5.54)
ob_camera.rotation_euler = (1.109, 0.0, 0.8149)
ob_camera.lock_rotations_4d = False
ob_camera.empty_display_type = 'ARROWS'
ob_camera.color = (0.0, 0.0, 0.0, 0.0)
ob_camera.display_type = 'WIRE'
ob_camera.lineart.crease_threshold = 0.0
ob_cylinder_006.location = (0.0, 0.0, 1.639)
ob_cylinder_006.scale = (0.6703, 0.6703, 0.05837)
ob_cylinder_006.lineart.crease_threshold = 0.0
ob_cylinder_007.location = (0.0, 0.0, 1.639)
ob_cylinder_007.scale = (0.5466, 0.5466, 0.0754)
ob_cylinder_007.lineart.crease_threshold = 0.0
ob_cube_003.location = (0.001936, 0.6985, 0.8879)
ob_cube_003.scale = (0.7301, 0.03271, 0.01275)
ob_cube_003.lineart.crease_threshold = 0.0

# ---- collection membership
col_collection_1.objects.link(ob_cube)
col_collection_1.objects.link(ob_lamp)
col_collection_1.objects.link(ob_camera)
col_collection_1.objects.link(ob_cylinder_006)
col_collection_1.objects.link(ob_cylinder_007)
col_collection_1.objects.link(ob_cube_003)

# ---- scene / render settings (as saved in the file)
scene.camera = ob_camera
scene.frame_start = 1; scene.frame_end = 250; scene.frame_set(1)
scene.render.engine = 'BLENDER_EEVEE_NEXT'
scene.render.resolution_percentage = 50
scene.render.dither_intensity = 0.0
scene.cycles.use_denoising = False
scene.cycles.samples = 128
scene.cycles.sampling_pattern = 'TABULATED_SOBOL'
scene.cycles.light_sampling_threshold = 0.0
scene.cycles.use_adaptive_sampling = False
scene.cycles.use_light_tree = False
scene.cycles.blur_glossy = 0.0
scene.cycles.sample_clamp_indirect = 0.0
scene.view_settings.view_transform = 'Standard'
bpy.context.view_layer.update()
